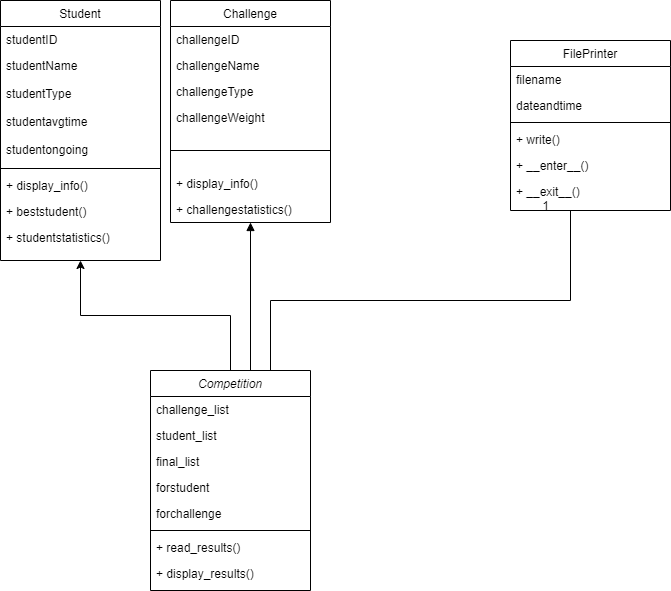

The diagram above was exported from draw.io. Its source (the exported page's mxGraphModel, read from the mxfile embedded in the PNG):
<mxGraphModel dx="1038" dy="579" grid="1" gridSize="10" guides="1" tooltips="1" connect="1" arrows="1" fold="1" page="1" pageScale="1" pageWidth="827" pageHeight="1169" math="0" shadow="0">
  <root>
    <mxCell id="WIyWlLk6GJQsqaUBKTNV-0" />
    <mxCell id="WIyWlLk6GJQsqaUBKTNV-1" parent="WIyWlLk6GJQsqaUBKTNV-0" />
    <mxCell id="zkfFHV4jXpPFQw0GAbJ--0" value="Competition" style="swimlane;fontStyle=2;align=center;verticalAlign=top;childLayout=stackLayout;horizontal=1;startSize=26;horizontalStack=0;resizeParent=1;resizeLast=0;collapsible=1;marginBottom=0;rounded=0;shadow=0;strokeWidth=1;" parent="WIyWlLk6GJQsqaUBKTNV-1" vertex="1">
      <mxGeometry x="260" y="390" width="160" height="220" as="geometry">
        <mxRectangle x="230" y="140" width="160" height="26" as="alternateBounds" />
      </mxGeometry>
    </mxCell>
    <mxCell id="zkfFHV4jXpPFQw0GAbJ--1" value="challenge_list" style="text;align=left;verticalAlign=top;spacingLeft=4;spacingRight=4;overflow=hidden;rotatable=0;points=[[0,0.5],[1,0.5]];portConstraint=eastwest;" parent="zkfFHV4jXpPFQw0GAbJ--0" vertex="1">
      <mxGeometry y="26" width="160" height="26" as="geometry" />
    </mxCell>
    <mxCell id="zkfFHV4jXpPFQw0GAbJ--2" value="student_list" style="text;align=left;verticalAlign=top;spacingLeft=4;spacingRight=4;overflow=hidden;rotatable=0;points=[[0,0.5],[1,0.5]];portConstraint=eastwest;rounded=0;shadow=0;html=0;" parent="zkfFHV4jXpPFQw0GAbJ--0" vertex="1">
      <mxGeometry y="52" width="160" height="26" as="geometry" />
    </mxCell>
    <mxCell id="zkfFHV4jXpPFQw0GAbJ--3" value="final_list" style="text;align=left;verticalAlign=top;spacingLeft=4;spacingRight=4;overflow=hidden;rotatable=0;points=[[0,0.5],[1,0.5]];portConstraint=eastwest;rounded=0;shadow=0;html=0;" parent="zkfFHV4jXpPFQw0GAbJ--0" vertex="1">
      <mxGeometry y="78" width="160" height="26" as="geometry" />
    </mxCell>
    <mxCell id="Mm0mhJCpBiS_aXJl-H9T-13" value="forstudent" style="text;align=left;verticalAlign=top;spacingLeft=4;spacingRight=4;overflow=hidden;rotatable=0;points=[[0,0.5],[1,0.5]];portConstraint=eastwest;rounded=0;shadow=0;html=0;" vertex="1" parent="zkfFHV4jXpPFQw0GAbJ--0">
      <mxGeometry y="104" width="160" height="26" as="geometry" />
    </mxCell>
    <mxCell id="Mm0mhJCpBiS_aXJl-H9T-12" value="forchallenge" style="text;align=left;verticalAlign=top;spacingLeft=4;spacingRight=4;overflow=hidden;rotatable=0;points=[[0,0.5],[1,0.5]];portConstraint=eastwest;rounded=0;shadow=0;html=0;" vertex="1" parent="zkfFHV4jXpPFQw0GAbJ--0">
      <mxGeometry y="130" width="160" height="26" as="geometry" />
    </mxCell>
    <mxCell id="zkfFHV4jXpPFQw0GAbJ--4" value="" style="line;html=1;strokeWidth=1;align=left;verticalAlign=middle;spacingTop=-1;spacingLeft=3;spacingRight=3;rotatable=0;labelPosition=right;points=[];portConstraint=eastwest;" parent="zkfFHV4jXpPFQw0GAbJ--0" vertex="1">
      <mxGeometry y="156" width="160" height="8" as="geometry" />
    </mxCell>
    <mxCell id="Mm0mhJCpBiS_aXJl-H9T-14" value="+ read_results()" style="text;align=left;verticalAlign=top;spacingLeft=4;spacingRight=4;overflow=hidden;rotatable=0;points=[[0,0.5],[1,0.5]];portConstraint=eastwest;rounded=0;shadow=0;html=0;" vertex="1" parent="zkfFHV4jXpPFQw0GAbJ--0">
      <mxGeometry y="164" width="160" height="26" as="geometry" />
    </mxCell>
    <mxCell id="Mm0mhJCpBiS_aXJl-H9T-15" value="+ display_results()" style="text;align=left;verticalAlign=top;spacingLeft=4;spacingRight=4;overflow=hidden;rotatable=0;points=[[0,0.5],[1,0.5]];portConstraint=eastwest;rounded=0;shadow=0;html=0;" vertex="1" parent="zkfFHV4jXpPFQw0GAbJ--0">
      <mxGeometry y="190" width="160" height="26" as="geometry" />
    </mxCell>
    <mxCell id="zkfFHV4jXpPFQw0GAbJ--6" value="Student" style="swimlane;fontStyle=0;align=center;verticalAlign=top;childLayout=stackLayout;horizontal=1;startSize=26;horizontalStack=0;resizeParent=1;resizeLast=0;collapsible=1;marginBottom=0;rounded=0;shadow=0;strokeWidth=1;" parent="WIyWlLk6GJQsqaUBKTNV-1" vertex="1">
      <mxGeometry x="110" y="20" width="160" height="260" as="geometry">
        <mxRectangle x="130" y="380" width="160" height="26" as="alternateBounds" />
      </mxGeometry>
    </mxCell>
    <mxCell id="zkfFHV4jXpPFQw0GAbJ--7" value="studentID" style="text;align=left;verticalAlign=top;spacingLeft=4;spacingRight=4;overflow=hidden;rotatable=0;points=[[0,0.5],[1,0.5]];portConstraint=eastwest;" parent="zkfFHV4jXpPFQw0GAbJ--6" vertex="1">
      <mxGeometry y="26" width="160" height="26" as="geometry" />
    </mxCell>
    <mxCell id="zkfFHV4jXpPFQw0GAbJ--8" value="studentName" style="text;align=left;verticalAlign=top;spacingLeft=4;spacingRight=4;overflow=hidden;rotatable=0;points=[[0,0.5],[1,0.5]];portConstraint=eastwest;rounded=0;shadow=0;html=0;" parent="zkfFHV4jXpPFQw0GAbJ--6" vertex="1">
      <mxGeometry y="52" width="160" height="28" as="geometry" />
    </mxCell>
    <mxCell id="Mm0mhJCpBiS_aXJl-H9T-0" value="studentType" style="text;align=left;verticalAlign=top;spacingLeft=4;spacingRight=4;overflow=hidden;rotatable=0;points=[[0,0.5],[1,0.5]];portConstraint=eastwest;rounded=0;shadow=0;html=0;" vertex="1" parent="zkfFHV4jXpPFQw0GAbJ--6">
      <mxGeometry y="80" width="160" height="28" as="geometry" />
    </mxCell>
    <mxCell id="Mm0mhJCpBiS_aXJl-H9T-2" value="studentavgtime" style="text;align=left;verticalAlign=top;spacingLeft=4;spacingRight=4;overflow=hidden;rotatable=0;points=[[0,0.5],[1,0.5]];portConstraint=eastwest;rounded=0;shadow=0;html=0;" vertex="1" parent="zkfFHV4jXpPFQw0GAbJ--6">
      <mxGeometry y="108" width="160" height="28" as="geometry" />
    </mxCell>
    <mxCell id="Mm0mhJCpBiS_aXJl-H9T-3" value="studentongoing" style="text;align=left;verticalAlign=top;spacingLeft=4;spacingRight=4;overflow=hidden;rotatable=0;points=[[0,0.5],[1,0.5]];portConstraint=eastwest;rounded=0;shadow=0;html=0;" vertex="1" parent="zkfFHV4jXpPFQw0GAbJ--6">
      <mxGeometry y="136" width="160" height="28" as="geometry" />
    </mxCell>
    <mxCell id="zkfFHV4jXpPFQw0GAbJ--9" value="" style="line;html=1;strokeWidth=1;align=left;verticalAlign=middle;spacingTop=-1;spacingLeft=3;spacingRight=3;rotatable=0;labelPosition=right;points=[];portConstraint=eastwest;" parent="zkfFHV4jXpPFQw0GAbJ--6" vertex="1">
      <mxGeometry y="164" width="160" height="8" as="geometry" />
    </mxCell>
    <mxCell id="zkfFHV4jXpPFQw0GAbJ--11" value="+ display_info()" style="text;align=left;verticalAlign=top;spacingLeft=4;spacingRight=4;overflow=hidden;rotatable=0;points=[[0,0.5],[1,0.5]];portConstraint=eastwest;" parent="zkfFHV4jXpPFQw0GAbJ--6" vertex="1">
      <mxGeometry y="172" width="160" height="26" as="geometry" />
    </mxCell>
    <mxCell id="Mm0mhJCpBiS_aXJl-H9T-4" value="+ beststudent()" style="text;align=left;verticalAlign=top;spacingLeft=4;spacingRight=4;overflow=hidden;rotatable=0;points=[[0,0.5],[1,0.5]];portConstraint=eastwest;" vertex="1" parent="zkfFHV4jXpPFQw0GAbJ--6">
      <mxGeometry y="198" width="160" height="26" as="geometry" />
    </mxCell>
    <mxCell id="Mm0mhJCpBiS_aXJl-H9T-5" value="+ studentstatistics()" style="text;align=left;verticalAlign=top;spacingLeft=4;spacingRight=4;overflow=hidden;rotatable=0;points=[[0,0.5],[1,0.5]];portConstraint=eastwest;" vertex="1" parent="zkfFHV4jXpPFQw0GAbJ--6">
      <mxGeometry y="224" width="160" height="26" as="geometry" />
    </mxCell>
    <mxCell id="zkfFHV4jXpPFQw0GAbJ--12" value="" style="endArrow=none;endSize=10;endFill=0;shadow=0;strokeWidth=1;rounded=0;edgeStyle=elbowEdgeStyle;elbow=vertical;startArrow=classic;startFill=1;" parent="WIyWlLk6GJQsqaUBKTNV-1" source="zkfFHV4jXpPFQw0GAbJ--6" target="zkfFHV4jXpPFQw0GAbJ--0" edge="1">
      <mxGeometry width="160" relative="1" as="geometry">
        <mxPoint x="200" y="203" as="sourcePoint" />
        <mxPoint x="200" y="203" as="targetPoint" />
      </mxGeometry>
    </mxCell>
    <mxCell id="zkfFHV4jXpPFQw0GAbJ--13" value="Challenge" style="swimlane;fontStyle=0;align=center;verticalAlign=top;childLayout=stackLayout;horizontal=1;startSize=26;horizontalStack=0;resizeParent=1;resizeLast=0;collapsible=1;marginBottom=0;rounded=0;shadow=0;strokeWidth=1;" parent="WIyWlLk6GJQsqaUBKTNV-1" vertex="1">
      <mxGeometry x="280" y="20" width="160" height="222" as="geometry">
        <mxRectangle x="340" y="380" width="170" height="26" as="alternateBounds" />
      </mxGeometry>
    </mxCell>
    <mxCell id="Mm0mhJCpBiS_aXJl-H9T-6" value="challengeID" style="text;align=left;verticalAlign=top;spacingLeft=4;spacingRight=4;overflow=hidden;rotatable=0;points=[[0,0.5],[1,0.5]];portConstraint=eastwest;" vertex="1" parent="zkfFHV4jXpPFQw0GAbJ--13">
      <mxGeometry y="26" width="160" height="26" as="geometry" />
    </mxCell>
    <mxCell id="Mm0mhJCpBiS_aXJl-H9T-7" value="challengeName" style="text;align=left;verticalAlign=top;spacingLeft=4;spacingRight=4;overflow=hidden;rotatable=0;points=[[0,0.5],[1,0.5]];portConstraint=eastwest;" vertex="1" parent="zkfFHV4jXpPFQw0GAbJ--13">
      <mxGeometry y="52" width="160" height="26" as="geometry" />
    </mxCell>
    <mxCell id="Mm0mhJCpBiS_aXJl-H9T-8" value="challengeType" style="text;align=left;verticalAlign=top;spacingLeft=4;spacingRight=4;overflow=hidden;rotatable=0;points=[[0,0.5],[1,0.5]];portConstraint=eastwest;" vertex="1" parent="zkfFHV4jXpPFQw0GAbJ--13">
      <mxGeometry y="78" width="160" height="26" as="geometry" />
    </mxCell>
    <mxCell id="Mm0mhJCpBiS_aXJl-H9T-9" value="challengeWeight" style="text;align=left;verticalAlign=top;spacingLeft=4;spacingRight=4;overflow=hidden;rotatable=0;points=[[0,0.5],[1,0.5]];portConstraint=eastwest;" vertex="1" parent="zkfFHV4jXpPFQw0GAbJ--13">
      <mxGeometry y="104" width="160" height="26" as="geometry" />
    </mxCell>
    <mxCell id="zkfFHV4jXpPFQw0GAbJ--15" value="" style="line;html=1;strokeWidth=1;align=left;verticalAlign=middle;spacingTop=-1;spacingLeft=3;spacingRight=3;rotatable=0;labelPosition=right;points=[];portConstraint=eastwest;" parent="zkfFHV4jXpPFQw0GAbJ--13" vertex="1">
      <mxGeometry y="130" width="160" height="40" as="geometry" />
    </mxCell>
    <mxCell id="Mm0mhJCpBiS_aXJl-H9T-10" value="+ display_info()" style="text;align=left;verticalAlign=top;spacingLeft=4;spacingRight=4;overflow=hidden;rotatable=0;points=[[0,0.5],[1,0.5]];portConstraint=eastwest;" vertex="1" parent="zkfFHV4jXpPFQw0GAbJ--13">
      <mxGeometry y="170" width="160" height="26" as="geometry" />
    </mxCell>
    <mxCell id="Mm0mhJCpBiS_aXJl-H9T-11" value="+ challengestatistics()" style="text;align=left;verticalAlign=top;spacingLeft=4;spacingRight=4;overflow=hidden;rotatable=0;points=[[0,0.5],[1,0.5]];portConstraint=eastwest;" vertex="1" parent="zkfFHV4jXpPFQw0GAbJ--13">
      <mxGeometry y="196" width="160" height="26" as="geometry" />
    </mxCell>
    <mxCell id="zkfFHV4jXpPFQw0GAbJ--16" value="" style="endArrow=none;endSize=10;endFill=0;shadow=0;strokeWidth=1;rounded=0;edgeStyle=elbowEdgeStyle;elbow=vertical;startArrow=block;startFill=1;" parent="WIyWlLk6GJQsqaUBKTNV-1" source="zkfFHV4jXpPFQw0GAbJ--13" target="zkfFHV4jXpPFQw0GAbJ--0" edge="1">
      <mxGeometry width="160" relative="1" as="geometry">
        <mxPoint x="210" y="373" as="sourcePoint" />
        <mxPoint x="310" y="271" as="targetPoint" />
        <Array as="points">
          <mxPoint x="330" y="430" />
          <mxPoint x="340" y="260" />
          <mxPoint x="350" y="270" />
        </Array>
      </mxGeometry>
    </mxCell>
    <mxCell id="zkfFHV4jXpPFQw0GAbJ--17" value="FilePrinter" style="swimlane;fontStyle=0;align=center;verticalAlign=top;childLayout=stackLayout;horizontal=1;startSize=26;horizontalStack=0;resizeParent=1;resizeLast=0;collapsible=1;marginBottom=0;rounded=0;shadow=0;strokeWidth=1;" parent="WIyWlLk6GJQsqaUBKTNV-1" vertex="1">
      <mxGeometry x="620" y="60" width="160" height="170" as="geometry">
        <mxRectangle x="550" y="140" width="160" height="26" as="alternateBounds" />
      </mxGeometry>
    </mxCell>
    <mxCell id="zkfFHV4jXpPFQw0GAbJ--18" value="filename" style="text;align=left;verticalAlign=top;spacingLeft=4;spacingRight=4;overflow=hidden;rotatable=0;points=[[0,0.5],[1,0.5]];portConstraint=eastwest;" parent="zkfFHV4jXpPFQw0GAbJ--17" vertex="1">
      <mxGeometry y="26" width="160" height="26" as="geometry" />
    </mxCell>
    <mxCell id="zkfFHV4jXpPFQw0GAbJ--19" value="dateandtime" style="text;align=left;verticalAlign=top;spacingLeft=4;spacingRight=4;overflow=hidden;rotatable=0;points=[[0,0.5],[1,0.5]];portConstraint=eastwest;rounded=0;shadow=0;html=0;" parent="zkfFHV4jXpPFQw0GAbJ--17" vertex="1">
      <mxGeometry y="52" width="160" height="26" as="geometry" />
    </mxCell>
    <mxCell id="zkfFHV4jXpPFQw0GAbJ--23" value="" style="line;html=1;strokeWidth=1;align=left;verticalAlign=middle;spacingTop=-1;spacingLeft=3;spacingRight=3;rotatable=0;labelPosition=right;points=[];portConstraint=eastwest;" parent="zkfFHV4jXpPFQw0GAbJ--17" vertex="1">
      <mxGeometry y="78" width="160" height="8" as="geometry" />
    </mxCell>
    <mxCell id="zkfFHV4jXpPFQw0GAbJ--24" value="+ write()" style="text;align=left;verticalAlign=top;spacingLeft=4;spacingRight=4;overflow=hidden;rotatable=0;points=[[0,0.5],[1,0.5]];portConstraint=eastwest;" parent="zkfFHV4jXpPFQw0GAbJ--17" vertex="1">
      <mxGeometry y="86" width="160" height="26" as="geometry" />
    </mxCell>
    <mxCell id="zkfFHV4jXpPFQw0GAbJ--25" value="+ __enter__()" style="text;align=left;verticalAlign=top;spacingLeft=4;spacingRight=4;overflow=hidden;rotatable=0;points=[[0,0.5],[1,0.5]];portConstraint=eastwest;" parent="zkfFHV4jXpPFQw0GAbJ--17" vertex="1">
      <mxGeometry y="112" width="160" height="26" as="geometry" />
    </mxCell>
    <mxCell id="Mm0mhJCpBiS_aXJl-H9T-16" value="+ __exit__()" style="text;align=left;verticalAlign=top;spacingLeft=4;spacingRight=4;overflow=hidden;rotatable=0;points=[[0,0.5],[1,0.5]];portConstraint=eastwest;" vertex="1" parent="zkfFHV4jXpPFQw0GAbJ--17">
      <mxGeometry y="138" width="160" height="26" as="geometry" />
    </mxCell>
    <mxCell id="zkfFHV4jXpPFQw0GAbJ--26" value="" style="endArrow=none;shadow=0;strokeWidth=1;rounded=0;endFill=0;edgeStyle=elbowEdgeStyle;elbow=vertical;exitX=0.75;exitY=0;exitDx=0;exitDy=0;" parent="WIyWlLk6GJQsqaUBKTNV-1" source="zkfFHV4jXpPFQw0GAbJ--0" target="zkfFHV4jXpPFQw0GAbJ--17" edge="1">
      <mxGeometry x="0.5" y="41" relative="1" as="geometry">
        <mxPoint x="380" y="192" as="sourcePoint" />
        <mxPoint x="540" y="192" as="targetPoint" />
        <mxPoint x="-40" y="32" as="offset" />
        <Array as="points">
          <mxPoint x="680" y="320" />
          <mxPoint x="680" y="360" />
          <mxPoint x="690" y="360" />
        </Array>
      </mxGeometry>
    </mxCell>
    <mxCell id="zkfFHV4jXpPFQw0GAbJ--28" value="1" style="resizable=0;align=right;verticalAlign=bottom;labelBackgroundColor=none;fontSize=12;" parent="zkfFHV4jXpPFQw0GAbJ--26" connectable="0" vertex="1">
      <mxGeometry x="1" relative="1" as="geometry">
        <mxPoint x="-20" y="4" as="offset" />
      </mxGeometry>
    </mxCell>
  </root>
</mxGraphModel>